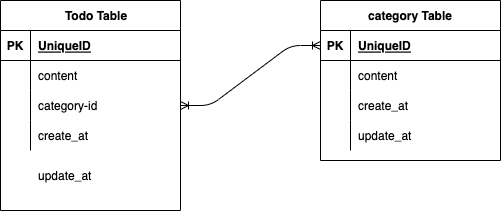

The diagram above was exported from draw.io. Its source (the exported page's mxGraphModel, read from the mxfile embedded in the PNG):
<mxGraphModel dx="728" dy="627" grid="1" gridSize="10" guides="1" tooltips="1" connect="1" arrows="1" fold="1" page="1" pageScale="1" pageWidth="827" pageHeight="1169" math="0" shadow="0">
  <root>
    <mxCell id="0" />
    <mxCell id="1" parent="0" />
    <mxCell id="2" value="　Todo Table" style="shape=table;startSize=30;container=1;collapsible=1;childLayout=tableLayout;fixedRows=1;rowLines=0;fontStyle=1;align=center;resizeLast=1;" vertex="1" parent="1">
      <mxGeometry x="40" y="80" width="180" height="210" as="geometry" />
    </mxCell>
    <mxCell id="3" value="" style="shape=partialRectangle;collapsible=0;dropTarget=0;pointerEvents=0;fillColor=none;top=0;left=0;bottom=1;right=0;points=[[0,0.5],[1,0.5]];portConstraint=eastwest;" vertex="1" parent="2">
      <mxGeometry y="30" width="180" height="30" as="geometry" />
    </mxCell>
    <mxCell id="4" value="PK" style="shape=partialRectangle;connectable=0;fillColor=none;top=0;left=0;bottom=0;right=0;fontStyle=1;overflow=hidden;" vertex="1" parent="3">
      <mxGeometry width="30" height="30" as="geometry">
        <mxRectangle width="30" height="30" as="alternateBounds" />
      </mxGeometry>
    </mxCell>
    <mxCell id="5" value="UniqueID" style="shape=partialRectangle;connectable=0;fillColor=none;top=0;left=0;bottom=0;right=0;align=left;spacingLeft=6;fontStyle=5;overflow=hidden;" vertex="1" parent="3">
      <mxGeometry x="30" width="150" height="30" as="geometry">
        <mxRectangle width="150" height="30" as="alternateBounds" />
      </mxGeometry>
    </mxCell>
    <mxCell id="6" value="" style="shape=partialRectangle;collapsible=0;dropTarget=0;pointerEvents=0;fillColor=none;top=0;left=0;bottom=0;right=0;points=[[0,0.5],[1,0.5]];portConstraint=eastwest;" vertex="1" parent="2">
      <mxGeometry y="60" width="180" height="30" as="geometry" />
    </mxCell>
    <mxCell id="7" value="" style="shape=partialRectangle;connectable=0;fillColor=none;top=0;left=0;bottom=0;right=0;editable=1;overflow=hidden;" vertex="1" parent="6">
      <mxGeometry width="30" height="30" as="geometry">
        <mxRectangle width="30" height="30" as="alternateBounds" />
      </mxGeometry>
    </mxCell>
    <mxCell id="8" value="content" style="shape=partialRectangle;connectable=0;fillColor=none;top=0;left=0;bottom=0;right=0;align=left;spacingLeft=6;overflow=hidden;" vertex="1" parent="6">
      <mxGeometry x="30" width="150" height="30" as="geometry">
        <mxRectangle width="150" height="30" as="alternateBounds" />
      </mxGeometry>
    </mxCell>
    <mxCell id="9" value="" style="shape=partialRectangle;collapsible=0;dropTarget=0;pointerEvents=0;fillColor=none;top=0;left=0;bottom=0;right=0;points=[[0,0.5],[1,0.5]];portConstraint=eastwest;" vertex="1" parent="2">
      <mxGeometry y="90" width="180" height="30" as="geometry" />
    </mxCell>
    <mxCell id="10" value="" style="shape=partialRectangle;connectable=0;fillColor=none;top=0;left=0;bottom=0;right=0;editable=1;overflow=hidden;" vertex="1" parent="9">
      <mxGeometry width="30" height="30" as="geometry">
        <mxRectangle width="30" height="30" as="alternateBounds" />
      </mxGeometry>
    </mxCell>
    <mxCell id="11" value="category-id" style="shape=partialRectangle;connectable=0;fillColor=none;top=0;left=0;bottom=0;right=0;align=left;spacingLeft=6;overflow=hidden;" vertex="1" parent="9">
      <mxGeometry x="30" width="150" height="30" as="geometry">
        <mxRectangle width="150" height="30" as="alternateBounds" />
      </mxGeometry>
    </mxCell>
    <mxCell id="12" value="" style="shape=partialRectangle;collapsible=0;dropTarget=0;pointerEvents=0;fillColor=none;top=0;left=0;bottom=0;right=0;points=[[0,0.5],[1,0.5]];portConstraint=eastwest;" vertex="1" parent="2">
      <mxGeometry y="120" width="180" height="30" as="geometry" />
    </mxCell>
    <mxCell id="13" value="" style="shape=partialRectangle;connectable=0;fillColor=none;top=0;left=0;bottom=0;right=0;editable=1;overflow=hidden;" vertex="1" parent="12">
      <mxGeometry width="30" height="30" as="geometry">
        <mxRectangle width="30" height="30" as="alternateBounds" />
      </mxGeometry>
    </mxCell>
    <mxCell id="14" value="create_at" style="shape=partialRectangle;connectable=0;fillColor=none;top=0;left=0;bottom=0;right=0;align=left;spacingLeft=6;overflow=hidden;" vertex="1" parent="12">
      <mxGeometry x="30" width="150" height="30" as="geometry">
        <mxRectangle width="150" height="30" as="alternateBounds" />
      </mxGeometry>
    </mxCell>
    <mxCell id="15" value="update_at" style="shape=partialRectangle;connectable=0;fillColor=none;top=0;left=0;bottom=0;right=0;align=left;spacingLeft=6;overflow=hidden;" vertex="1" parent="1">
      <mxGeometry x="70" y="240" width="150" height="30" as="geometry">
        <mxRectangle width="150" height="30" as="alternateBounds" />
      </mxGeometry>
    </mxCell>
    <mxCell id="16" value="category Table" style="shape=table;startSize=30;container=1;collapsible=1;childLayout=tableLayout;fixedRows=1;rowLines=0;fontStyle=1;align=center;resizeLast=1;" vertex="1" parent="1">
      <mxGeometry x="360" y="80" width="180" height="160" as="geometry" />
    </mxCell>
    <mxCell id="17" value="" style="shape=partialRectangle;collapsible=0;dropTarget=0;pointerEvents=0;fillColor=none;top=0;left=0;bottom=1;right=0;points=[[0,0.5],[1,0.5]];portConstraint=eastwest;" vertex="1" parent="16">
      <mxGeometry y="30" width="180" height="30" as="geometry" />
    </mxCell>
    <mxCell id="18" value="PK" style="shape=partialRectangle;connectable=0;fillColor=none;top=0;left=0;bottom=0;right=0;fontStyle=1;overflow=hidden;" vertex="1" parent="17">
      <mxGeometry width="30" height="30" as="geometry">
        <mxRectangle width="30" height="30" as="alternateBounds" />
      </mxGeometry>
    </mxCell>
    <mxCell id="19" value="UniqueID" style="shape=partialRectangle;connectable=0;fillColor=none;top=0;left=0;bottom=0;right=0;align=left;spacingLeft=6;fontStyle=5;overflow=hidden;" vertex="1" parent="17">
      <mxGeometry x="30" width="150" height="30" as="geometry">
        <mxRectangle width="150" height="30" as="alternateBounds" />
      </mxGeometry>
    </mxCell>
    <mxCell id="20" value="" style="shape=partialRectangle;collapsible=0;dropTarget=0;pointerEvents=0;fillColor=none;top=0;left=0;bottom=0;right=0;points=[[0,0.5],[1,0.5]];portConstraint=eastwest;" vertex="1" parent="16">
      <mxGeometry y="60" width="180" height="30" as="geometry" />
    </mxCell>
    <mxCell id="21" value="" style="shape=partialRectangle;connectable=0;fillColor=none;top=0;left=0;bottom=0;right=0;editable=1;overflow=hidden;" vertex="1" parent="20">
      <mxGeometry width="30" height="30" as="geometry">
        <mxRectangle width="30" height="30" as="alternateBounds" />
      </mxGeometry>
    </mxCell>
    <mxCell id="22" value="content" style="shape=partialRectangle;connectable=0;fillColor=none;top=0;left=0;bottom=0;right=0;align=left;spacingLeft=6;overflow=hidden;" vertex="1" parent="20">
      <mxGeometry x="30" width="150" height="30" as="geometry">
        <mxRectangle width="150" height="30" as="alternateBounds" />
      </mxGeometry>
    </mxCell>
    <mxCell id="23" value="" style="shape=partialRectangle;collapsible=0;dropTarget=0;pointerEvents=0;fillColor=none;top=0;left=0;bottom=0;right=0;points=[[0,0.5],[1,0.5]];portConstraint=eastwest;" vertex="1" parent="16">
      <mxGeometry y="90" width="180" height="30" as="geometry" />
    </mxCell>
    <mxCell id="24" value="" style="shape=partialRectangle;connectable=0;fillColor=none;top=0;left=0;bottom=0;right=0;editable=1;overflow=hidden;" vertex="1" parent="23">
      <mxGeometry width="30" height="30" as="geometry">
        <mxRectangle width="30" height="30" as="alternateBounds" />
      </mxGeometry>
    </mxCell>
    <mxCell id="25" value="create_at" style="shape=partialRectangle;connectable=0;fillColor=none;top=0;left=0;bottom=0;right=0;align=left;spacingLeft=6;overflow=hidden;" vertex="1" parent="23">
      <mxGeometry x="30" width="150" height="30" as="geometry">
        <mxRectangle width="150" height="30" as="alternateBounds" />
      </mxGeometry>
    </mxCell>
    <mxCell id="26" value="" style="shape=partialRectangle;collapsible=0;dropTarget=0;pointerEvents=0;fillColor=none;top=0;left=0;bottom=0;right=0;points=[[0,0.5],[1,0.5]];portConstraint=eastwest;" vertex="1" parent="16">
      <mxGeometry y="120" width="180" height="30" as="geometry" />
    </mxCell>
    <mxCell id="27" value="" style="shape=partialRectangle;connectable=0;fillColor=none;top=0;left=0;bottom=0;right=0;editable=1;overflow=hidden;" vertex="1" parent="26">
      <mxGeometry width="30" height="30" as="geometry">
        <mxRectangle width="30" height="30" as="alternateBounds" />
      </mxGeometry>
    </mxCell>
    <mxCell id="28" value="update_at" style="shape=partialRectangle;connectable=0;fillColor=none;top=0;left=0;bottom=0;right=0;align=left;spacingLeft=6;overflow=hidden;" vertex="1" parent="26">
      <mxGeometry x="30" width="150" height="30" as="geometry">
        <mxRectangle width="150" height="30" as="alternateBounds" />
      </mxGeometry>
    </mxCell>
    <mxCell id="29" value="" style="edgeStyle=entityRelationEdgeStyle;fontSize=12;html=1;endArrow=ERoneToMany;startArrow=ERoneToMany;exitX=1;exitY=0.5;exitDx=0;exitDy=0;entryX=0;entryY=0.5;entryDx=0;entryDy=0;" edge="1" parent="1" source="9" target="17">
      <mxGeometry width="100" height="100" relative="1" as="geometry">
        <mxPoint x="320" y="370" as="sourcePoint" />
        <mxPoint x="420" y="270" as="targetPoint" />
      </mxGeometry>
    </mxCell>
  </root>
</mxGraphModel>